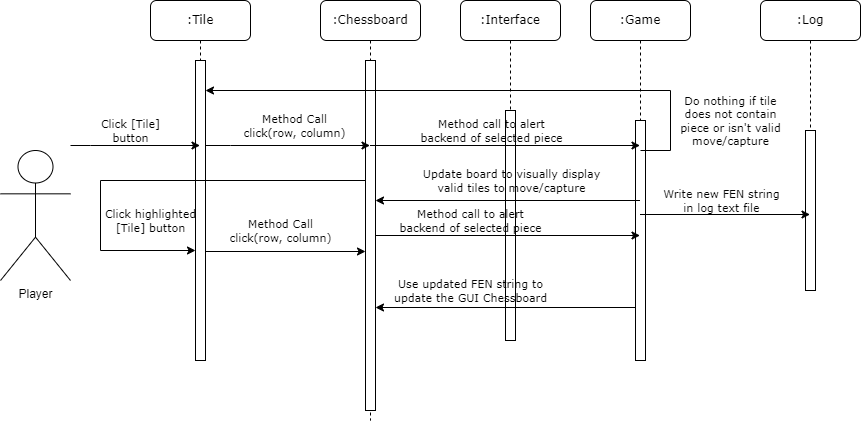

The diagram above was exported from draw.io. Its source (the exported page's mxGraphModel, read from the mxfile embedded in the PNG):
<mxGraphModel dx="2150" dy="513" grid="1" gridSize="10" guides="1" tooltips="1" connect="1" arrows="1" fold="1" page="1" pageScale="1" pageWidth="1100" pageHeight="850" background="none" math="0" shadow="0">
  <root>
    <mxCell id="0" />
    <mxCell id="1" parent="0" />
    <mxCell id="7baba1c4bc27f4b0-2" value=":Chessboard" style="shape=umlLifeline;perimeter=lifelinePerimeter;whiteSpace=wrap;html=1;container=1;collapsible=0;recursiveResize=0;outlineConnect=0;rounded=1;shadow=0;comic=0;labelBackgroundColor=none;strokeWidth=1;fontFamily=Verdana;fontSize=12;align=center;" parent="1" vertex="1">
      <mxGeometry x="270" y="80" width="100" height="420" as="geometry" />
    </mxCell>
    <mxCell id="7baba1c4bc27f4b0-10" value="" style="html=1;points=[];perimeter=orthogonalPerimeter;rounded=0;shadow=0;comic=0;labelBackgroundColor=none;strokeWidth=1;fontFamily=Verdana;fontSize=12;align=center;" parent="7baba1c4bc27f4b0-2" vertex="1">
      <mxGeometry x="45" y="60" width="10" height="350" as="geometry" />
    </mxCell>
    <mxCell id="7baba1c4bc27f4b0-4" value=":Game" style="shape=umlLifeline;perimeter=lifelinePerimeter;whiteSpace=wrap;html=1;container=1;collapsible=0;recursiveResize=0;outlineConnect=0;rounded=1;shadow=0;comic=0;labelBackgroundColor=none;strokeWidth=1;fontFamily=Verdana;fontSize=12;align=center;" parent="1" vertex="1">
      <mxGeometry x="540" y="80" width="100" height="360" as="geometry" />
    </mxCell>
    <mxCell id="7baba1c4bc27f4b0-16" value="" style="html=1;points=[];perimeter=orthogonalPerimeter;rounded=0;shadow=0;comic=0;labelBackgroundColor=none;strokeWidth=1;fontFamily=Verdana;fontSize=12;align=center;" parent="7baba1c4bc27f4b0-4" vertex="1">
      <mxGeometry x="45" y="120" width="10" height="240" as="geometry" />
    </mxCell>
    <mxCell id="FnyaEi8QPz0OdZcTH3LE-31" value="Do nothing if tile&lt;br&gt;does not contain&lt;br&gt;piece or isn't valid&lt;br&gt;move/capture" style="endArrow=classic;html=1;rounded=0;labelBackgroundColor=none;fontFamily=Verdana;" parent="7baba1c4bc27f4b0-4" target="7baba1c4bc27f4b0-9" edge="1">
      <mxGeometry x="-0.7838" y="-60" width="50" height="50" relative="1" as="geometry">
        <mxPoint x="50" y="150" as="sourcePoint" />
        <mxPoint x="100" y="100" as="targetPoint" />
        <Array as="points">
          <mxPoint x="80" y="150" />
          <mxPoint x="80" y="90" />
        </Array>
        <mxPoint as="offset" />
      </mxGeometry>
    </mxCell>
    <mxCell id="7baba1c4bc27f4b0-5" value=":Interface" style="shape=umlLifeline;perimeter=lifelinePerimeter;whiteSpace=wrap;html=1;container=1;collapsible=0;recursiveResize=0;outlineConnect=0;rounded=1;shadow=0;comic=0;labelBackgroundColor=none;strokeWidth=1;fontFamily=Verdana;fontSize=12;align=center;" parent="1" vertex="1">
      <mxGeometry x="410" y="80" width="100" height="340" as="geometry" />
    </mxCell>
    <mxCell id="7baba1c4bc27f4b0-22" value="" style="html=1;points=[];perimeter=orthogonalPerimeter;rounded=0;shadow=0;comic=0;labelBackgroundColor=none;strokeWidth=1;fontFamily=Verdana;fontSize=12;align=center;" parent="7baba1c4bc27f4b0-5" vertex="1">
      <mxGeometry x="45" y="110" width="10" height="230" as="geometry" />
    </mxCell>
    <mxCell id="7baba1c4bc27f4b0-6" value=":Log" style="shape=umlLifeline;perimeter=lifelinePerimeter;whiteSpace=wrap;html=1;container=1;collapsible=0;recursiveResize=0;outlineConnect=0;rounded=1;shadow=0;comic=0;labelBackgroundColor=none;strokeWidth=1;fontFamily=Verdana;fontSize=12;align=center;" parent="1" vertex="1">
      <mxGeometry x="710" y="80" width="100" height="290" as="geometry" />
    </mxCell>
    <mxCell id="7baba1c4bc27f4b0-19" value="" style="html=1;points=[];perimeter=orthogonalPerimeter;rounded=0;shadow=0;comic=0;labelBackgroundColor=none;strokeWidth=1;fontFamily=Verdana;fontSize=12;align=center;" parent="7baba1c4bc27f4b0-6" vertex="1">
      <mxGeometry x="45" y="130" width="10" height="160" as="geometry" />
    </mxCell>
    <mxCell id="7baba1c4bc27f4b0-8" value=":Tile" style="shape=umlLifeline;perimeter=lifelinePerimeter;whiteSpace=wrap;html=1;container=1;collapsible=0;recursiveResize=0;outlineConnect=0;rounded=1;shadow=0;comic=0;labelBackgroundColor=none;strokeWidth=1;fontFamily=Verdana;fontSize=12;align=center;" parent="1" vertex="1">
      <mxGeometry x="100" y="80" width="100" height="360" as="geometry" />
    </mxCell>
    <mxCell id="7baba1c4bc27f4b0-9" value="" style="html=1;points=[];perimeter=orthogonalPerimeter;rounded=0;shadow=0;comic=0;labelBackgroundColor=none;strokeWidth=1;fontFamily=Verdana;fontSize=12;align=center;" parent="7baba1c4bc27f4b0-8" vertex="1">
      <mxGeometry x="45" y="60" width="10" height="300" as="geometry" />
    </mxCell>
    <mxCell id="FnyaEi8QPz0OdZcTH3LE-27" value="Click [Tile]&lt;br&gt;button" style="edgeStyle=orthogonalEdgeStyle;rounded=0;orthogonalLoop=1;jettySize=auto;html=1;labelBackgroundColor=none;fontFamily=Verdana;" parent="1" edge="1">
      <mxGeometry x="-0.0734" y="15" relative="1" as="geometry">
        <mxPoint x="20" y="225" as="sourcePoint" />
        <mxPoint x="149.5" y="225" as="targetPoint" />
        <Array as="points">
          <mxPoint x="40" y="225" />
          <mxPoint x="40" y="225" />
        </Array>
        <mxPoint as="offset" />
      </mxGeometry>
    </mxCell>
    <mxCell id="FnyaEi8QPz0OdZcTH3LE-1" value="Player" style="shape=umlActor;verticalLabelPosition=bottom;verticalAlign=top;html=1;outlineConnect=0;" parent="1" vertex="1">
      <mxGeometry x="-50" y="230" width="70" height="130" as="geometry" />
    </mxCell>
    <mxCell id="FnyaEi8QPz0OdZcTH3LE-28" value="Method Call&lt;br&gt;click(row, column)" style="edgeStyle=orthogonalEdgeStyle;rounded=0;orthogonalLoop=1;jettySize=auto;html=1;labelBackgroundColor=none;fontFamily=Verdana;" parent="1" edge="1">
      <mxGeometry x="0.0811" y="20" relative="1" as="geometry">
        <mxPoint x="155" y="225" as="sourcePoint" />
        <mxPoint x="319.5" y="225" as="targetPoint" />
        <Array as="points">
          <mxPoint x="180" y="225" />
          <mxPoint x="180" y="225" />
        </Array>
        <mxPoint as="offset" />
      </mxGeometry>
    </mxCell>
    <mxCell id="FnyaEi8QPz0OdZcTH3LE-29" value="Method call to alert&lt;br&gt;backend of selected piece" style="endArrow=classic;html=1;rounded=0;labelBackgroundColor=none;fontFamily=Verdana;" parent="1" target="7baba1c4bc27f4b0-4" edge="1">
      <mxGeometry x="-0.1074" y="15" width="50" height="50" relative="1" as="geometry">
        <mxPoint x="319.5" y="225" as="sourcePoint" />
        <mxPoint x="459.5" y="225" as="targetPoint" />
        <mxPoint as="offset" />
      </mxGeometry>
    </mxCell>
    <mxCell id="FnyaEi8QPz0OdZcTH3LE-30" value="Update board to visually display&lt;br&gt;valid tiles to move/capture" style="endArrow=classic;html=1;rounded=0;labelBackgroundColor=none;fontFamily=Verdana;" parent="1" edge="1">
      <mxGeometry x="-0.0208" y="-20" width="50" height="50" relative="1" as="geometry">
        <mxPoint x="589.5" y="280" as="sourcePoint" />
        <mxPoint x="325" y="280" as="targetPoint" />
        <mxPoint as="offset" />
      </mxGeometry>
    </mxCell>
    <mxCell id="FnyaEi8QPz0OdZcTH3LE-32" value="Click highlighted&lt;br&gt;[Tile] button" style="endArrow=classic;html=1;rounded=0;labelBackgroundColor=none;fontFamily=Verdana;" parent="1" source="7baba1c4bc27f4b0-10" target="7baba1c4bc27f4b0-9" edge="1">
      <mxGeometry x="0.7907" y="30" width="50" height="50" relative="1" as="geometry">
        <mxPoint x="310" y="320" as="sourcePoint" />
        <mxPoint x="60" y="280" as="targetPoint" />
        <Array as="points">
          <mxPoint x="50" y="260" />
          <mxPoint x="50" y="330" />
        </Array>
        <mxPoint as="offset" />
      </mxGeometry>
    </mxCell>
    <mxCell id="FnyaEi8QPz0OdZcTH3LE-33" value="Method Call&lt;br&gt;click(row, column)" style="endArrow=classic;html=1;rounded=0;labelBackgroundColor=none;fontFamily=Verdana;" parent="1" edge="1">
      <mxGeometry x="-0.0625" y="21" width="50" height="50" relative="1" as="geometry">
        <mxPoint x="155" y="331" as="sourcePoint" />
        <mxPoint x="315" y="331" as="targetPoint" />
        <mxPoint as="offset" />
      </mxGeometry>
    </mxCell>
    <mxCell id="FnyaEi8QPz0OdZcTH3LE-36" value="Method call to alert&lt;br&gt;backend of selected piece" style="endArrow=classic;html=1;rounded=0;labelBackgroundColor=none;fontFamily=Verdana;" parent="1" source="7baba1c4bc27f4b0-10" target="7baba1c4bc27f4b0-4" edge="1">
      <mxGeometry x="-0.2817" y="15" width="50" height="50" relative="1" as="geometry">
        <mxPoint x="360" y="350" as="sourcePoint" />
        <mxPoint x="410" y="300" as="targetPoint" />
        <mxPoint as="offset" />
      </mxGeometry>
    </mxCell>
    <mxCell id="FnyaEi8QPz0OdZcTH3LE-37" value="Write new FEN string&lt;br&gt;in log text file" style="endArrow=classic;html=1;rounded=0;labelBackgroundColor=none;fontFamily=Verdana;" parent="1" edge="1">
      <mxGeometry x="-0.0529" y="14" width="50" height="50" relative="1" as="geometry">
        <mxPoint x="589.5" y="294" as="sourcePoint" />
        <mxPoint x="759.5" y="294" as="targetPoint" />
        <mxPoint as="offset" />
      </mxGeometry>
    </mxCell>
    <mxCell id="FnyaEi8QPz0OdZcTH3LE-38" value="Use updated FEN string to&lt;br&gt;update the GUI Chessboard" style="endArrow=classic;html=1;rounded=0;labelBackgroundColor=none;fontFamily=Verdana;" parent="1" edge="1">
      <mxGeometry x="0.2692" y="-17" width="50" height="50" relative="1" as="geometry">
        <mxPoint x="585" y="387" as="sourcePoint" />
        <mxPoint x="325" y="387" as="targetPoint" />
        <mxPoint as="offset" />
      </mxGeometry>
    </mxCell>
  </root>
</mxGraphModel>